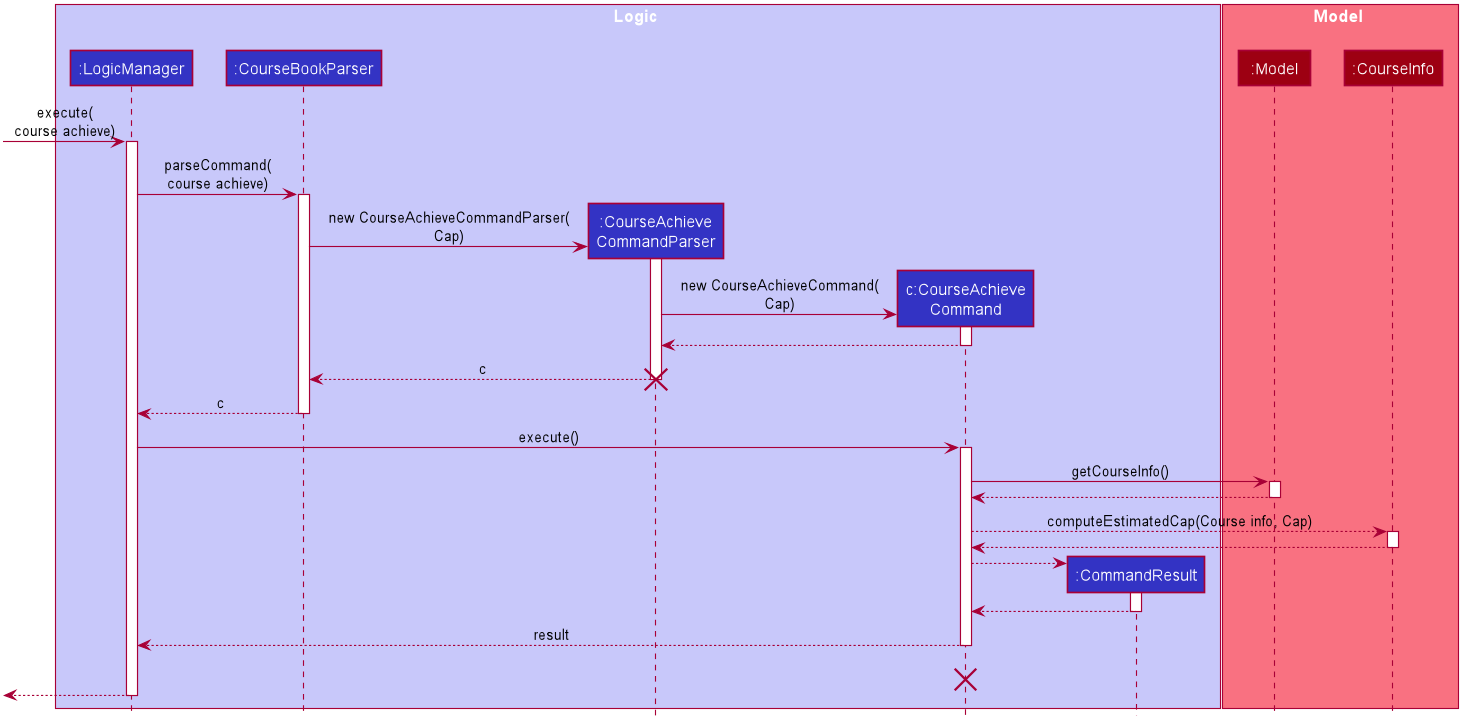

The diagram above was rendered by PlantUML. Its source (embedded in the PNG):
@startuml










skinparam BackgroundColor #FFFFFFF

skinparam Shadowing false

skinparam Class {
    FontColor #FFFFFF
    BorderThickness 1
    BorderColor #FFFFFF
    StereotypeFontColor #FFFFFF
    FontName Arial
}

skinparam Actor {
    BorderColor #000000
    Color #000000
    FontName Arial
}

skinparam Sequence {
    MessageAlign center
    BoxFontSize 15
    BoxPadding 0
    BoxFontColor #FFFFFF
    FontName Arial
}

skinparam Participant {
    FontColor #FFFFFFF
    Padding 20
}

skinparam MinClassWidth 50
skinparam ParticipantPadding 10
skinparam Shadowing false
skinparam DefaultTextAlignment center
skinparam packageStyle Rectangle

hide footbox
hide members
hide circle

box Logic #C8C8FA
participant ":LogicManager" as LogicManager #3333C4
participant ":CourseBookParser" as CourseBookParser #3333C4
participant ":CourseAchieve\nCommandParser" as CourseAchieveCommandParser #3333C4
participant "c:CourseAchieve\nCommand" as CourseAchieveCommand #3333C4
participant ":CommandResult" as CommandResult #3333C4
end box

box Model #F97181
participant ":Model" as Model #9D0012
participant ":CourseInfo" as CourseInfo #9D0012
end box

[-> LogicManager : execute(\ncourse achieve)
activate LogicManager

LogicManager -> CourseBookParser : parseCommand(\ncourse achieve)
activate CourseBookParser

create CourseAchieveCommandParser
CourseBookParser -> CourseAchieveCommandParser : new CourseAchieveCommandParser(\nCap)
activate CourseAchieveCommandParser

create CourseAchieveCommand
CourseAchieveCommandParser -> CourseAchieveCommand : new CourseAchieveCommand(\nCap)
activate CourseAchieveCommand

CourseAchieveCommand --> CourseAchieveCommandParser
deactivate CourseAchieveCommand

CourseAchieveCommandParser --> CourseBookParser : c
deactivate CourseAchieveCommandParser
destroy CourseAchieveCommandParser

CourseBookParser --> LogicManager : c
deactivate CourseBookParser

LogicManager -> CourseAchieveCommand : execute()
activate CourseAchieveCommand

CourseAchieveCommand -> Model : getCourseInfo()
activate Model

Model --> CourseAchieveCommand
deactivate Model

CourseAchieveCommand --> CourseInfo : computeEstimatedCap(Course info, Cap)
activate CourseInfo

CourseInfo --> CourseAchieveCommand
deactivate CourseInfo

create CommandResult
CourseAchieveCommand --> CommandResult
activate CommandResult
CommandResult --> CourseAchieveCommand
deactivate CommandResult

CourseAchieveCommand --> LogicManager : result
deactivate CourseAchieveCommand
CourseAchieveCommand -[hidden]-> LogicManager : result
destroy CourseAchieveCommand

[<--LogicManager
deactivate LogicManager
@enduml